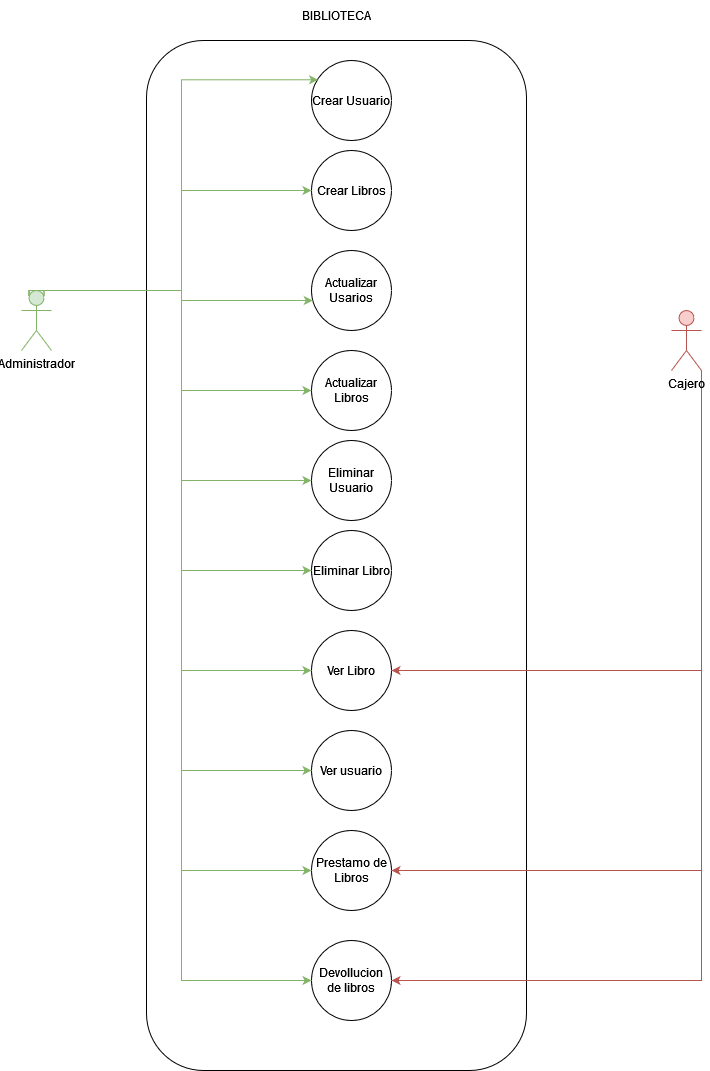

The diagram above was exported from draw.io. Its source (the exported page's mxGraphModel, read from the mxfile embedded in the PNG):
<mxGraphModel dx="1235" dy="656" grid="0" gridSize="10" guides="1" tooltips="1" connect="1" arrows="1" fold="1" page="1" pageScale="1" pageWidth="827" pageHeight="1169" math="0" shadow="0">
  <root>
    <mxCell id="0" />
    <mxCell id="1" parent="0" />
    <mxCell id="qARp8-aneXyeze3CLWPK-14" value="" style="rounded=1;whiteSpace=wrap;html=1;" parent="1" vertex="1">
      <mxGeometry x="155" y="60" width="380" height="1030" as="geometry" />
    </mxCell>
    <mxCell id="qARp8-aneXyeze3CLWPK-15" value="BIBLIOTECA&lt;br&gt;" style="text;html=1;align=center;verticalAlign=middle;resizable=0;points=[];autosize=1;strokeColor=none;fillColor=none;" parent="1" vertex="1">
      <mxGeometry x="300" y="20" width="90" height="30" as="geometry" />
    </mxCell>
    <mxCell id="qARp8-aneXyeze3CLWPK-16" value="Crear Usuario" style="ellipse;whiteSpace=wrap;html=1;aspect=fixed;" parent="1" vertex="1">
      <mxGeometry x="320" y="80" width="80" height="80" as="geometry" />
    </mxCell>
    <mxCell id="qARp8-aneXyeze3CLWPK-17" value="Crear Libros" style="ellipse;whiteSpace=wrap;html=1;aspect=fixed;" parent="1" vertex="1">
      <mxGeometry x="320" y="170" width="80" height="80" as="geometry" />
    </mxCell>
    <mxCell id="qARp8-aneXyeze3CLWPK-18" value="Actualizar Usarios" style="ellipse;whiteSpace=wrap;html=1;aspect=fixed;" parent="1" vertex="1">
      <mxGeometry x="320" y="270" width="80" height="80" as="geometry" />
    </mxCell>
    <mxCell id="qARp8-aneXyeze3CLWPK-19" value="Actualizar Libros" style="ellipse;whiteSpace=wrap;html=1;aspect=fixed;" parent="1" vertex="1">
      <mxGeometry x="320" y="370" width="80" height="80" as="geometry" />
    </mxCell>
    <mxCell id="qARp8-aneXyeze3CLWPK-21" value="Eliminar Usuario" style="ellipse;whiteSpace=wrap;html=1;aspect=fixed;" parent="1" vertex="1">
      <mxGeometry x="320" y="460" width="80" height="80" as="geometry" />
    </mxCell>
    <mxCell id="qARp8-aneXyeze3CLWPK-22" value="Eliminar Libro" style="ellipse;whiteSpace=wrap;html=1;aspect=fixed;" parent="1" vertex="1">
      <mxGeometry x="320" y="550" width="80" height="80" as="geometry" />
    </mxCell>
    <mxCell id="qARp8-aneXyeze3CLWPK-23" value="Ver Libro" style="ellipse;whiteSpace=wrap;html=1;aspect=fixed;" parent="1" vertex="1">
      <mxGeometry x="320" y="650" width="80" height="80" as="geometry" />
    </mxCell>
    <mxCell id="qARp8-aneXyeze3CLWPK-24" value="Ver usuario" style="ellipse;whiteSpace=wrap;html=1;aspect=fixed;" parent="1" vertex="1">
      <mxGeometry x="320" y="750" width="80" height="80" as="geometry" />
    </mxCell>
    <mxCell id="qARp8-aneXyeze3CLWPK-25" value="Prestamo de Libros" style="ellipse;whiteSpace=wrap;html=1;aspect=fixed;" parent="1" vertex="1">
      <mxGeometry x="320" y="850" width="80" height="80" as="geometry" />
    </mxCell>
    <mxCell id="qARp8-aneXyeze3CLWPK-26" value="Devollucion de libros&lt;br&gt;" style="ellipse;whiteSpace=wrap;html=1;aspect=fixed;" parent="1" vertex="1">
      <mxGeometry x="320" y="960" width="80" height="80" as="geometry" />
    </mxCell>
    <mxCell id="qARp8-aneXyeze3CLWPK-53" style="edgeStyle=orthogonalEdgeStyle;rounded=0;orthogonalLoop=1;jettySize=auto;html=1;exitX=0.25;exitY=0.1;exitDx=0;exitDy=0;exitPerimeter=0;fillColor=#d5e8d4;strokeColor=#82b366;" parent="1" source="qARp8-aneXyeze3CLWPK-28" target="qARp8-aneXyeze3CLWPK-17" edge="1">
      <mxGeometry relative="1" as="geometry">
        <Array as="points">
          <mxPoint x="38" y="310" />
          <mxPoint x="190" y="310" />
          <mxPoint x="190" y="210" />
        </Array>
      </mxGeometry>
    </mxCell>
    <mxCell id="qARp8-aneXyeze3CLWPK-54" style="edgeStyle=orthogonalEdgeStyle;rounded=0;orthogonalLoop=1;jettySize=auto;html=1;exitX=0.75;exitY=0.1;exitDx=0;exitDy=0;exitPerimeter=0;fillColor=#d5e8d4;strokeColor=#82b366;" parent="1" source="qARp8-aneXyeze3CLWPK-28" target="qARp8-aneXyeze3CLWPK-18" edge="1">
      <mxGeometry relative="1" as="geometry">
        <Array as="points">
          <mxPoint x="52" y="310" />
          <mxPoint x="190" y="310" />
          <mxPoint x="190" y="320" />
        </Array>
      </mxGeometry>
    </mxCell>
    <mxCell id="qARp8-aneXyeze3CLWPK-55" style="edgeStyle=orthogonalEdgeStyle;rounded=0;orthogonalLoop=1;jettySize=auto;html=1;exitX=0.25;exitY=0.1;exitDx=0;exitDy=0;exitPerimeter=0;fillColor=#d5e8d4;strokeColor=#82b366;" parent="1" source="qARp8-aneXyeze3CLWPK-28" target="qARp8-aneXyeze3CLWPK-19" edge="1">
      <mxGeometry relative="1" as="geometry">
        <Array as="points">
          <mxPoint x="38" y="310" />
          <mxPoint x="190" y="310" />
          <mxPoint x="190" y="410" />
        </Array>
      </mxGeometry>
    </mxCell>
    <mxCell id="qARp8-aneXyeze3CLWPK-56" style="edgeStyle=orthogonalEdgeStyle;rounded=0;orthogonalLoop=1;jettySize=auto;html=1;exitX=0.5;exitY=0;exitDx=0;exitDy=0;exitPerimeter=0;fillColor=#d5e8d4;strokeColor=#82b366;" parent="1" source="qARp8-aneXyeze3CLWPK-28" target="qARp8-aneXyeze3CLWPK-21" edge="1">
      <mxGeometry relative="1" as="geometry">
        <Array as="points">
          <mxPoint x="190" y="310" />
          <mxPoint x="190" y="500" />
        </Array>
      </mxGeometry>
    </mxCell>
    <mxCell id="qARp8-aneXyeze3CLWPK-57" style="edgeStyle=orthogonalEdgeStyle;rounded=0;orthogonalLoop=1;jettySize=auto;html=1;exitX=0.25;exitY=0.1;exitDx=0;exitDy=0;exitPerimeter=0;fillColor=#d5e8d4;strokeColor=#82b366;" parent="1" source="qARp8-aneXyeze3CLWPK-28" target="qARp8-aneXyeze3CLWPK-22" edge="1">
      <mxGeometry relative="1" as="geometry">
        <Array as="points">
          <mxPoint x="38" y="310" />
          <mxPoint x="190" y="310" />
          <mxPoint x="190" y="590" />
        </Array>
      </mxGeometry>
    </mxCell>
    <mxCell id="qARp8-aneXyeze3CLWPK-58" style="edgeStyle=orthogonalEdgeStyle;rounded=0;orthogonalLoop=1;jettySize=auto;html=1;exitX=0.5;exitY=0;exitDx=0;exitDy=0;exitPerimeter=0;fillColor=#d5e8d4;strokeColor=#82b366;" parent="1" source="qARp8-aneXyeze3CLWPK-28" target="qARp8-aneXyeze3CLWPK-23" edge="1">
      <mxGeometry relative="1" as="geometry">
        <Array as="points">
          <mxPoint x="190" y="310" />
          <mxPoint x="190" y="690" />
        </Array>
      </mxGeometry>
    </mxCell>
    <mxCell id="qARp8-aneXyeze3CLWPK-59" style="edgeStyle=orthogonalEdgeStyle;rounded=0;orthogonalLoop=1;jettySize=auto;html=1;exitX=0.5;exitY=0;exitDx=0;exitDy=0;exitPerimeter=0;fillColor=#d5e8d4;strokeColor=#82b366;" parent="1" source="qARp8-aneXyeze3CLWPK-28" target="qARp8-aneXyeze3CLWPK-24" edge="1">
      <mxGeometry relative="1" as="geometry">
        <Array as="points">
          <mxPoint x="190" y="310" />
          <mxPoint x="190" y="790" />
        </Array>
      </mxGeometry>
    </mxCell>
    <mxCell id="qARp8-aneXyeze3CLWPK-60" style="edgeStyle=orthogonalEdgeStyle;rounded=0;orthogonalLoop=1;jettySize=auto;html=1;exitX=0.5;exitY=0;exitDx=0;exitDy=0;exitPerimeter=0;fillColor=#d5e8d4;strokeColor=#82b366;" parent="1" source="qARp8-aneXyeze3CLWPK-28" target="qARp8-aneXyeze3CLWPK-25" edge="1">
      <mxGeometry relative="1" as="geometry">
        <Array as="points">
          <mxPoint x="190" y="310" />
          <mxPoint x="190" y="890" />
        </Array>
      </mxGeometry>
    </mxCell>
    <mxCell id="qARp8-aneXyeze3CLWPK-61" style="edgeStyle=orthogonalEdgeStyle;rounded=0;orthogonalLoop=1;jettySize=auto;html=1;exitX=0.5;exitY=0;exitDx=0;exitDy=0;exitPerimeter=0;fillColor=#d5e8d4;strokeColor=#82b366;" parent="1" source="qARp8-aneXyeze3CLWPK-28" target="qARp8-aneXyeze3CLWPK-26" edge="1">
      <mxGeometry relative="1" as="geometry">
        <Array as="points">
          <mxPoint x="190" y="310" />
          <mxPoint x="190" y="1000" />
        </Array>
      </mxGeometry>
    </mxCell>
    <mxCell id="qARp8-aneXyeze3CLWPK-28" value="Administrador" style="shape=umlActor;verticalLabelPosition=bottom;verticalAlign=top;html=1;outlineConnect=0;fillColor=#d5e8d4;strokeColor=#82b366;" parent="1" vertex="1">
      <mxGeometry x="30" y="310" width="30" height="60" as="geometry" />
    </mxCell>
    <mxCell id="qARp8-aneXyeze3CLWPK-50" style="edgeStyle=orthogonalEdgeStyle;rounded=0;orthogonalLoop=1;jettySize=auto;html=1;exitX=1;exitY=1;exitDx=0;exitDy=0;exitPerimeter=0;fillColor=#f8cecc;strokeColor=#b85450;" parent="1" source="qARp8-aneXyeze3CLWPK-29" target="qARp8-aneXyeze3CLWPK-25" edge="1">
      <mxGeometry relative="1" as="geometry">
        <Array as="points">
          <mxPoint x="710" y="890" />
        </Array>
      </mxGeometry>
    </mxCell>
    <mxCell id="qARp8-aneXyeze3CLWPK-51" style="edgeStyle=orthogonalEdgeStyle;rounded=0;orthogonalLoop=1;jettySize=auto;html=1;exitX=1;exitY=1;exitDx=0;exitDy=0;exitPerimeter=0;entryX=1;entryY=0.5;entryDx=0;entryDy=0;fillColor=#f8cecc;strokeColor=#b85450;" parent="1" source="qARp8-aneXyeze3CLWPK-29" target="qARp8-aneXyeze3CLWPK-26" edge="1">
      <mxGeometry relative="1" as="geometry" />
    </mxCell>
    <mxCell id="qARp8-aneXyeze3CLWPK-52" style="edgeStyle=orthogonalEdgeStyle;rounded=0;orthogonalLoop=1;jettySize=auto;html=1;exitX=1;exitY=1;exitDx=0;exitDy=0;exitPerimeter=0;fillColor=#f8cecc;strokeColor=#b85450;" parent="1" source="qARp8-aneXyeze3CLWPK-29" target="qARp8-aneXyeze3CLWPK-23" edge="1">
      <mxGeometry relative="1" as="geometry">
        <Array as="points">
          <mxPoint x="710" y="690" />
        </Array>
      </mxGeometry>
    </mxCell>
    <mxCell id="qARp8-aneXyeze3CLWPK-29" value="Cajero" style="shape=umlActor;verticalLabelPosition=bottom;verticalAlign=top;html=1;outlineConnect=0;fillColor=#f8cecc;strokeColor=#b85450;" parent="1" vertex="1">
      <mxGeometry x="680" y="330" width="30" height="60" as="geometry" />
    </mxCell>
    <mxCell id="qARp8-aneXyeze3CLWPK-34" style="edgeStyle=orthogonalEdgeStyle;rounded=0;orthogonalLoop=1;jettySize=auto;html=1;exitX=0.75;exitY=0.1;exitDx=0;exitDy=0;exitPerimeter=0;entryX=0.082;entryY=0.241;entryDx=0;entryDy=0;entryPerimeter=0;fillColor=#d5e8d4;strokeColor=#82b366;" parent="1" source="qARp8-aneXyeze3CLWPK-28" target="qARp8-aneXyeze3CLWPK-16" edge="1">
      <mxGeometry relative="1" as="geometry">
        <Array as="points">
          <mxPoint x="52" y="310" />
          <mxPoint x="190" y="310" />
          <mxPoint x="190" y="99" />
        </Array>
      </mxGeometry>
    </mxCell>
  </root>
</mxGraphModel>